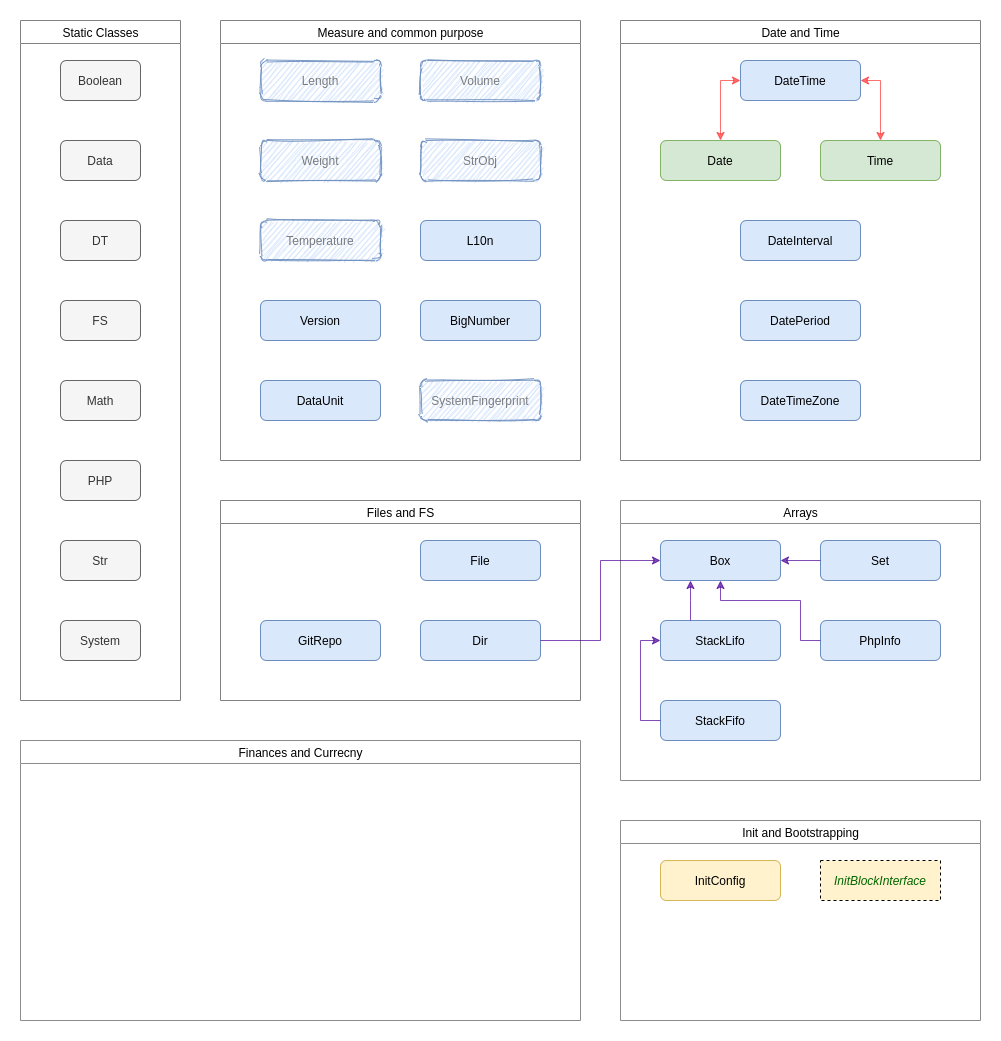

The diagram above was exported from draw.io. Its source (the exported page's mxGraphModel, read from the mxfile embedded in the PNG):
<mxGraphModel dx="1788" dy="802" grid="1" gridSize="10" guides="1" tooltips="1" connect="1" arrows="1" fold="1" page="1" pageScale="1" pageWidth="827" pageHeight="1169" math="0" shadow="0">
  <root>
    <mxCell id="0" />
    <mxCell id="1" parent="0" />
    <mxCell id="gFZlYFXkSoH_wuOMvdFa-1" value="&lt;span style=&quot;font-weight: 400&quot;&gt;Measure and common purpose&lt;/span&gt;" style="swimlane;comic=0;sketch=0;align=center;html=1;connectable=0;allowArrows=0;swimlaneFillColor=#ffffff;gradientColor=#ffffff;strokeColor=#808080;" parent="1" vertex="1">
      <mxGeometry x="240" y="40" width="360" height="440" as="geometry">
        <mxRectangle x="240" y="40" width="240" height="23" as="alternateBounds" />
      </mxGeometry>
    </mxCell>
    <mxCell id="976wEbK7dHKSSOy4_gJy-40" value="Temperature" style="rounded=1;whiteSpace=wrap;html=1;fillColor=#dae8fc;strokeColor=#6c8ebf;sketch=1;opacity=90;textOpacity=50;" parent="gFZlYFXkSoH_wuOMvdFa-1" vertex="1">
      <mxGeometry x="40" y="200" width="120" height="40" as="geometry" />
    </mxCell>
    <mxCell id="976wEbK7dHKSSOy4_gJy-35" value="L10n" style="rounded=1;whiteSpace=wrap;html=1;fillColor=#dae8fc;strokeColor=#6c8ebf;" parent="gFZlYFXkSoH_wuOMvdFa-1" vertex="1">
      <mxGeometry x="200" y="200" width="120" height="40" as="geometry" />
    </mxCell>
    <mxCell id="976wEbK7dHKSSOy4_gJy-23" value="BigNumber" style="rounded=1;whiteSpace=wrap;html=1;fillColor=#dae8fc;strokeColor=#6c8ebf;" parent="gFZlYFXkSoH_wuOMvdFa-1" vertex="1">
      <mxGeometry x="200" y="280" width="120" height="40" as="geometry" />
    </mxCell>
    <mxCell id="976wEbK7dHKSSOy4_gJy-39" value="SystemFingerprint" style="rounded=1;whiteSpace=wrap;html=1;fillColor=#dae8fc;strokeColor=#6c8ebf;sketch=1;opacity=90;textOpacity=50;" parent="gFZlYFXkSoH_wuOMvdFa-1" vertex="1">
      <mxGeometry x="200" y="360" width="120" height="40" as="geometry" />
    </mxCell>
    <mxCell id="976wEbK7dHKSSOy4_gJy-25" value="DataUnit" style="rounded=1;whiteSpace=wrap;html=1;fillColor=#dae8fc;strokeColor=#6c8ebf;" parent="gFZlYFXkSoH_wuOMvdFa-1" vertex="1">
      <mxGeometry x="40" y="360" width="120" height="40" as="geometry" />
    </mxCell>
    <mxCell id="976wEbK7dHKSSOy4_gJy-42" value="Version" style="rounded=1;whiteSpace=wrap;html=1;fillColor=#dae8fc;strokeColor=#6c8ebf;" parent="gFZlYFXkSoH_wuOMvdFa-1" vertex="1">
      <mxGeometry x="40" y="280" width="120" height="40" as="geometry" />
    </mxCell>
    <mxCell id="gFZlYFXkSoH_wuOMvdFa-25" value="Weight" style="rounded=1;whiteSpace=wrap;html=1;fillColor=#dae8fc;strokeColor=#6c8ebf;sketch=1;opacity=90;textOpacity=50;" parent="gFZlYFXkSoH_wuOMvdFa-1" vertex="1">
      <mxGeometry x="40" y="120" width="120" height="40" as="geometry" />
    </mxCell>
    <mxCell id="gFZlYFXkSoH_wuOMvdFa-26" value="Length" style="rounded=1;whiteSpace=wrap;html=1;fillColor=#dae8fc;strokeColor=#6c8ebf;sketch=1;opacity=90;textOpacity=50;" parent="gFZlYFXkSoH_wuOMvdFa-1" vertex="1">
      <mxGeometry x="40" y="40" width="120" height="40" as="geometry" />
    </mxCell>
    <mxCell id="gFZlYFXkSoH_wuOMvdFa-27" value="Volume" style="rounded=1;whiteSpace=wrap;html=1;fillColor=#dae8fc;strokeColor=#6c8ebf;sketch=1;opacity=90;textOpacity=50;" parent="gFZlYFXkSoH_wuOMvdFa-1" vertex="1">
      <mxGeometry x="200" y="40" width="120" height="40" as="geometry" />
    </mxCell>
    <mxCell id="gFZlYFXkSoH_wuOMvdFa-36" value="StrObj" style="rounded=1;whiteSpace=wrap;html=1;fillColor=#dae8fc;strokeColor=#6c8ebf;sketch=1;opacity=90;textOpacity=50;" parent="gFZlYFXkSoH_wuOMvdFa-1" vertex="1">
      <mxGeometry x="200" y="120" width="120" height="40" as="geometry" />
    </mxCell>
    <mxCell id="gFZlYFXkSoH_wuOMvdFa-2" value="&lt;span style=&quot;font-weight: 400&quot;&gt;Static Classes&lt;/span&gt;" style="swimlane;comic=0;sketch=0;align=center;html=1;connectable=0;allowArrows=0;swimlaneFillColor=#ffffff;gradientColor=#ffffff;strokeColor=#808080;" parent="1" vertex="1">
      <mxGeometry x="40" y="40" width="160" height="680" as="geometry">
        <mxRectangle x="-290" y="40" width="240" height="23" as="alternateBounds" />
      </mxGeometry>
    </mxCell>
    <UserObject label="Boolean" id="976wEbK7dHKSSOy4_gJy-1">
      <mxCell style="rounded=1;whiteSpace=wrap;html=1;fillColor=#f5f5f5;strokeColor=#666666;fontColor=#333333;container=0;" parent="gFZlYFXkSoH_wuOMvdFa-2" vertex="1">
        <mxGeometry x="40" y="40" width="80" height="40" as="geometry" />
      </mxCell>
    </UserObject>
    <UserObject label="Data" id="976wEbK7dHKSSOy4_gJy-2">
      <mxCell style="rounded=1;whiteSpace=wrap;html=1;fillColor=#f5f5f5;strokeColor=#666666;fontColor=#333333;container=0;" parent="gFZlYFXkSoH_wuOMvdFa-2" vertex="1">
        <mxGeometry x="40" y="120" width="80" height="40" as="geometry" />
      </mxCell>
    </UserObject>
    <UserObject label="DT" id="976wEbK7dHKSSOy4_gJy-3">
      <mxCell style="rounded=1;whiteSpace=wrap;html=1;fillColor=#f5f5f5;strokeColor=#666666;fontColor=#333333;container=0;" parent="gFZlYFXkSoH_wuOMvdFa-2" vertex="1">
        <mxGeometry x="40" y="200" width="80" height="40" as="geometry" />
      </mxCell>
    </UserObject>
    <UserObject label="FS" id="976wEbK7dHKSSOy4_gJy-4">
      <mxCell style="rounded=1;whiteSpace=wrap;html=1;fillColor=#f5f5f5;strokeColor=#666666;fontColor=#333333;container=0;" parent="gFZlYFXkSoH_wuOMvdFa-2" vertex="1">
        <mxGeometry x="40" y="280" width="80" height="40" as="geometry" />
      </mxCell>
    </UserObject>
    <UserObject label="Math" id="976wEbK7dHKSSOy4_gJy-5">
      <mxCell style="rounded=1;whiteSpace=wrap;html=1;fillColor=#f5f5f5;strokeColor=#666666;fontColor=#333333;container=0;" parent="gFZlYFXkSoH_wuOMvdFa-2" vertex="1">
        <mxGeometry x="40" y="360" width="80" height="40" as="geometry" />
      </mxCell>
    </UserObject>
    <UserObject label="PHP" id="976wEbK7dHKSSOy4_gJy-6">
      <mxCell style="rounded=1;whiteSpace=wrap;html=1;fillColor=#f5f5f5;strokeColor=#666666;fontColor=#333333;container=0;" parent="gFZlYFXkSoH_wuOMvdFa-2" vertex="1">
        <mxGeometry x="40" y="440" width="80" height="40" as="geometry" />
      </mxCell>
    </UserObject>
    <UserObject label="Str" id="976wEbK7dHKSSOy4_gJy-7">
      <mxCell style="rounded=1;whiteSpace=wrap;html=1;fillColor=#f5f5f5;strokeColor=#666666;fontColor=#333333;container=0;sketch=0;" parent="gFZlYFXkSoH_wuOMvdFa-2" vertex="1">
        <mxGeometry x="40" y="520" width="80" height="40" as="geometry" />
      </mxCell>
    </UserObject>
    <UserObject label="System" id="976wEbK7dHKSSOy4_gJy-8">
      <mxCell style="rounded=1;whiteSpace=wrap;html=1;fillColor=#f5f5f5;strokeColor=#666666;fontColor=#333333;container=0;" parent="gFZlYFXkSoH_wuOMvdFa-2" vertex="1">
        <mxGeometry x="40" y="600" width="80" height="40" as="geometry" />
      </mxCell>
    </UserObject>
    <mxCell id="gFZlYFXkSoH_wuOMvdFa-9" value="&lt;span style=&quot;font-weight: 400&quot;&gt;Files and FS&lt;/span&gt;" style="swimlane;comic=0;sketch=0;align=center;html=1;connectable=0;allowArrows=0;swimlaneFillColor=#ffffff;gradientColor=#ffffff;strokeColor=#808080;" parent="1" vertex="1">
      <mxGeometry x="240" y="520" width="360" height="200" as="geometry">
        <mxRectangle x="240" y="520" width="240" height="23" as="alternateBounds" />
      </mxGeometry>
    </mxCell>
    <mxCell id="976wEbK7dHKSSOy4_gJy-33" value="GitRepo" style="rounded=1;whiteSpace=wrap;html=1;fillColor=#dae8fc;strokeColor=#6c8ebf;container=0;" parent="gFZlYFXkSoH_wuOMvdFa-9" vertex="1">
      <mxGeometry x="40" y="120" width="120" height="40" as="geometry" />
    </mxCell>
    <mxCell id="976wEbK7dHKSSOy4_gJy-31" value="Dir" style="rounded=1;whiteSpace=wrap;html=1;fillColor=#dae8fc;strokeColor=#6c8ebf;container=0;" parent="gFZlYFXkSoH_wuOMvdFa-9" vertex="1">
      <mxGeometry x="200" y="120" width="120" height="40" as="geometry" />
    </mxCell>
    <mxCell id="976wEbK7dHKSSOy4_gJy-32" value="File" style="rounded=1;whiteSpace=wrap;html=1;fillColor=#dae8fc;strokeColor=#6c8ebf;container=0;" parent="gFZlYFXkSoH_wuOMvdFa-9" vertex="1">
      <mxGeometry x="200" y="40" width="120" height="40" as="geometry" />
    </mxCell>
    <mxCell id="gFZlYFXkSoH_wuOMvdFa-16" value="&lt;span style=&quot;font-weight: 400&quot;&gt;Date and Time&lt;/span&gt;" style="swimlane;comic=0;sketch=0;align=center;html=1;connectable=0;allowArrows=0;swimlaneFillColor=#ffffff;rounded=0;strokeColor=#808080;gradientColor=#FFFFFF;" parent="1" vertex="1">
      <mxGeometry x="640" y="40" width="360" height="440" as="geometry">
        <mxRectangle x="640" y="40" width="280" height="23" as="alternateBounds" />
      </mxGeometry>
    </mxCell>
    <mxCell id="976wEbK7dHKSSOy4_gJy-29" value="DateTime" style="rounded=1;whiteSpace=wrap;html=1;fillColor=#dae8fc;strokeColor=#6c8ebf;" parent="gFZlYFXkSoH_wuOMvdFa-16" vertex="1">
      <mxGeometry x="120" y="40" width="120" height="40" as="geometry" />
    </mxCell>
    <mxCell id="976wEbK7dHKSSOy4_gJy-27" value="DateInterval" style="rounded=1;whiteSpace=wrap;html=1;fillColor=#dae8fc;strokeColor=#6c8ebf;" parent="gFZlYFXkSoH_wuOMvdFa-16" vertex="1">
      <mxGeometry x="120" y="200" width="120" height="40" as="geometry" />
    </mxCell>
    <mxCell id="976wEbK7dHKSSOy4_gJy-28" value="DatePeriod" style="rounded=1;whiteSpace=wrap;html=1;fillColor=#dae8fc;strokeColor=#6c8ebf;" parent="gFZlYFXkSoH_wuOMvdFa-16" vertex="1">
      <mxGeometry x="120" y="280" width="120" height="40" as="geometry" />
    </mxCell>
    <mxCell id="976wEbK7dHKSSOy4_gJy-30" value="DateTimeZone" style="rounded=1;whiteSpace=wrap;html=1;fillColor=#dae8fc;strokeColor=#6c8ebf;" parent="gFZlYFXkSoH_wuOMvdFa-16" vertex="1">
      <mxGeometry x="120" y="360" width="120" height="40" as="geometry" />
    </mxCell>
    <mxCell id="976wEbK7dHKSSOy4_gJy-26" value="Date" style="rounded=1;whiteSpace=wrap;html=1;fillColor=#d5e8d4;strokeColor=#82b366;" parent="gFZlYFXkSoH_wuOMvdFa-16" vertex="1">
      <mxGeometry x="40" y="120" width="120" height="40" as="geometry" />
    </mxCell>
    <mxCell id="976wEbK7dHKSSOy4_gJy-41" value="Time" style="rounded=1;whiteSpace=wrap;html=1;fillColor=#d5e8d4;strokeColor=#82b366;" parent="gFZlYFXkSoH_wuOMvdFa-16" vertex="1">
      <mxGeometry x="200" y="120" width="120" height="40" as="geometry" />
    </mxCell>
    <mxCell id="gFZlYFXkSoH_wuOMvdFa-23" style="edgeStyle=orthogonalEdgeStyle;rounded=0;orthogonalLoop=1;jettySize=auto;html=1;exitX=0.5;exitY=0;exitDx=0;exitDy=0;entryX=0;entryY=0.5;entryDx=0;entryDy=0;startArrow=classic;startFill=1;opacity=70;strokeColor=#FF3333;" parent="gFZlYFXkSoH_wuOMvdFa-16" source="976wEbK7dHKSSOy4_gJy-26" target="976wEbK7dHKSSOy4_gJy-29" edge="1">
      <mxGeometry relative="1" as="geometry" />
    </mxCell>
    <mxCell id="gFZlYFXkSoH_wuOMvdFa-24" style="edgeStyle=orthogonalEdgeStyle;rounded=0;orthogonalLoop=1;jettySize=auto;html=1;exitX=0.5;exitY=0;exitDx=0;exitDy=0;entryX=1;entryY=0.5;entryDx=0;entryDy=0;startArrow=classic;startFill=1;opacity=70;strokeColor=#FF3333;" parent="gFZlYFXkSoH_wuOMvdFa-16" source="976wEbK7dHKSSOy4_gJy-41" target="976wEbK7dHKSSOy4_gJy-29" edge="1">
      <mxGeometry relative="1" as="geometry" />
    </mxCell>
    <mxCell id="gFZlYFXkSoH_wuOMvdFa-28" value="&lt;span style=&quot;font-weight: 400&quot;&gt;Finances and Currecny&lt;/span&gt;" style="swimlane;comic=0;sketch=0;align=center;html=1;connectable=0;allowArrows=0;swimlaneFillColor=#ffffff;rounded=0;strokeColor=#808080;gradientColor=#FFFFFF;fontColor=#000000;opacity=90;" parent="1" vertex="1">
      <mxGeometry x="40" y="760" width="560" height="280" as="geometry">
        <mxRectangle x="40" y="800" width="280" height="23" as="alternateBounds" />
      </mxGeometry>
    </mxCell>
    <mxCell id="gFZlYFXkSoH_wuOMvdFa-29" value="&lt;span style=&quot;font-weight: 400&quot;&gt;Arrays&lt;/span&gt;" style="swimlane;comic=0;sketch=0;align=center;html=1;connectable=0;allowArrows=0;swimlaneFillColor=#ffffff;rounded=0;strokeColor=#808080;gradientColor=#FFFFFF;fontColor=#000000;opacity=90;" parent="1" vertex="1">
      <mxGeometry x="640" y="520" width="360" height="280" as="geometry">
        <mxRectangle x="640" y="520" width="280" height="23" as="alternateBounds" />
      </mxGeometry>
    </mxCell>
    <mxCell id="976wEbK7dHKSSOy4_gJy-24" value="Box" style="rounded=1;whiteSpace=wrap;html=1;fillColor=#dae8fc;strokeColor=#6c8ebf;container=0;" parent="gFZlYFXkSoH_wuOMvdFa-29" vertex="1">
      <mxGeometry x="40" y="40" width="120" height="40" as="geometry" />
    </mxCell>
    <mxCell id="976wEbK7dHKSSOy4_gJy-36" value="PhpInfo" style="rounded=1;whiteSpace=wrap;html=1;fillColor=#dae8fc;strokeColor=#6c8ebf;container=0;" parent="gFZlYFXkSoH_wuOMvdFa-29" vertex="1">
      <mxGeometry x="200" y="120" width="120" height="40" as="geometry" />
    </mxCell>
    <mxCell id="976wEbK7dHKSSOy4_gJy-38" value="StackLifo" style="rounded=1;whiteSpace=wrap;html=1;fillColor=#dae8fc;strokeColor=#6c8ebf;container=0;" parent="gFZlYFXkSoH_wuOMvdFa-29" vertex="1">
      <mxGeometry x="40" y="120" width="120" height="40" as="geometry" />
    </mxCell>
    <mxCell id="976wEbK7dHKSSOy4_gJy-37" value="StackFifo" style="rounded=1;whiteSpace=wrap;html=1;fillColor=#dae8fc;strokeColor=#6c8ebf;container=0;" parent="gFZlYFXkSoH_wuOMvdFa-29" vertex="1">
      <mxGeometry x="40" y="200" width="120" height="40" as="geometry" />
    </mxCell>
    <mxCell id="gFZlYFXkSoH_wuOMvdFa-32" style="edgeStyle=orthogonalEdgeStyle;rounded=0;orthogonalLoop=1;jettySize=auto;html=1;exitX=0;exitY=0.5;exitDx=0;exitDy=0;startArrow=none;startFill=0;fontColor=#000000;strokeColor=#4C0099;opacity=70;entryX=0.5;entryY=1;entryDx=0;entryDy=0;" parent="gFZlYFXkSoH_wuOMvdFa-29" source="976wEbK7dHKSSOy4_gJy-36" target="976wEbK7dHKSSOy4_gJy-24" edge="1">
      <mxGeometry relative="1" as="geometry">
        <Array as="points">
          <mxPoint x="180" y="140" />
          <mxPoint x="180" y="100" />
          <mxPoint x="100" y="100" />
        </Array>
      </mxGeometry>
    </mxCell>
    <mxCell id="gFZlYFXkSoH_wuOMvdFa-31" style="edgeStyle=orthogonalEdgeStyle;rounded=0;orthogonalLoop=1;jettySize=auto;html=1;startArrow=none;startFill=0;fontColor=#000000;strokeColor=#4C0099;opacity=70;entryX=0.25;entryY=1;entryDx=0;entryDy=0;exitX=0.25;exitY=0;exitDx=0;exitDy=0;" parent="gFZlYFXkSoH_wuOMvdFa-29" source="976wEbK7dHKSSOy4_gJy-38" target="976wEbK7dHKSSOy4_gJy-24" edge="1">
      <mxGeometry relative="1" as="geometry">
        <mxPoint x="520" y="160" as="sourcePoint" />
        <mxPoint x="460" y="90" as="targetPoint" />
        <Array as="points">
          <mxPoint x="70" y="100" />
          <mxPoint x="70" y="100" />
        </Array>
      </mxGeometry>
    </mxCell>
    <mxCell id="gFZlYFXkSoH_wuOMvdFa-30" style="edgeStyle=orthogonalEdgeStyle;rounded=0;orthogonalLoop=1;jettySize=auto;html=1;exitX=0;exitY=0.5;exitDx=0;exitDy=0;entryX=0;entryY=0.5;entryDx=0;entryDy=0;startArrow=none;startFill=0;fontColor=#000000;strokeColor=#4C0099;opacity=70;" parent="gFZlYFXkSoH_wuOMvdFa-29" source="976wEbK7dHKSSOy4_gJy-37" target="976wEbK7dHKSSOy4_gJy-38" edge="1">
      <mxGeometry relative="1" as="geometry" />
    </mxCell>
    <mxCell id="0H157JvAhHCO-I-GVrKr-1" value="Set" style="rounded=1;whiteSpace=wrap;html=1;fillColor=#dae8fc;strokeColor=#6c8ebf;container=0;" parent="gFZlYFXkSoH_wuOMvdFa-29" vertex="1">
      <mxGeometry x="200" y="40" width="120" height="40" as="geometry" />
    </mxCell>
    <mxCell id="0H157JvAhHCO-I-GVrKr-3" style="edgeStyle=orthogonalEdgeStyle;rounded=0;orthogonalLoop=1;jettySize=auto;html=1;entryX=1;entryY=0.5;entryDx=0;entryDy=0;startArrow=none;startFill=0;fontColor=#000000;strokeColor=#4C0099;opacity=70;exitX=0;exitY=0.5;exitDx=0;exitDy=0;" parent="gFZlYFXkSoH_wuOMvdFa-29" source="0H157JvAhHCO-I-GVrKr-1" target="976wEbK7dHKSSOy4_gJy-24" edge="1">
      <mxGeometry relative="1" as="geometry">
        <mxPoint x="590" y="30" as="sourcePoint" />
        <mxPoint x="690" y="670" as="targetPoint" />
      </mxGeometry>
    </mxCell>
    <mxCell id="gFZlYFXkSoH_wuOMvdFa-33" value="&lt;span style=&quot;font-weight: 400&quot;&gt;Init and Bootstrapping&lt;/span&gt;" style="swimlane;comic=0;sketch=0;align=center;html=1;connectable=0;allowArrows=0;swimlaneFillColor=#ffffff;rounded=0;strokeColor=#808080;gradientColor=#FFFFFF;fontColor=#000000;opacity=90;" parent="1" vertex="1">
      <mxGeometry x="640" y="840" width="360" height="200" as="geometry">
        <mxRectangle x="40" y="800" width="280" height="23" as="alternateBounds" />
      </mxGeometry>
    </mxCell>
    <mxCell id="976wEbK7dHKSSOy4_gJy-34" value="InitConfig" style="rounded=1;whiteSpace=wrap;html=1;fillColor=#fff2cc;strokeColor=#d6b656;" parent="gFZlYFXkSoH_wuOMvdFa-33" vertex="1">
      <mxGeometry x="40" y="40" width="120" height="40" as="geometry" />
    </mxCell>
    <mxCell id="OJeA5O1kfa_VR4pffsrz-1" value="InitBlockInterface" style="rounded=0;whiteSpace=wrap;html=1;fillColor=#fff2cc;glass=0;dashed=1;fontStyle=2;fontColor=#006600;" vertex="1" parent="gFZlYFXkSoH_wuOMvdFa-33">
      <mxGeometry x="200" y="40" width="120" height="40" as="geometry" />
    </mxCell>
    <mxCell id="gFZlYFXkSoH_wuOMvdFa-35" style="edgeStyle=orthogonalEdgeStyle;rounded=0;orthogonalLoop=1;jettySize=auto;html=1;exitX=1;exitY=0.5;exitDx=0;exitDy=0;entryX=0;entryY=0.5;entryDx=0;entryDy=0;startArrow=none;startFill=0;fontColor=#000000;strokeColor=#4C0099;opacity=70;" parent="1" source="976wEbK7dHKSSOy4_gJy-31" target="976wEbK7dHKSSOy4_gJy-24" edge="1">
      <mxGeometry relative="1" as="geometry" />
    </mxCell>
  </root>
</mxGraphModel>